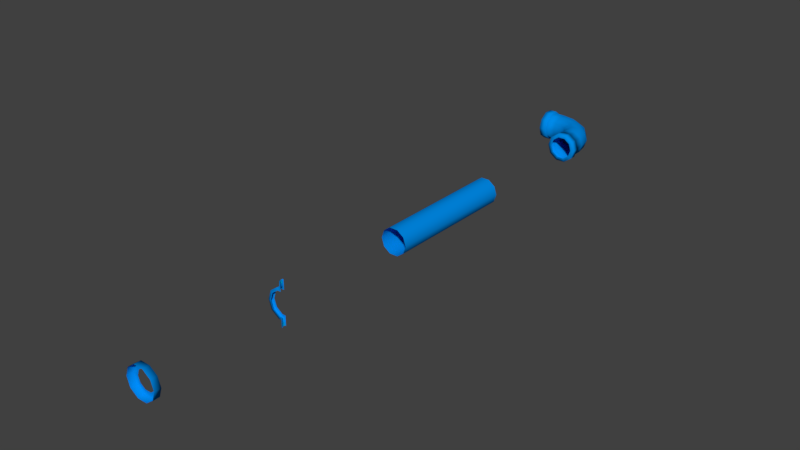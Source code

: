 # Source: Pipes_Final.blend  (saved by Blender 2.79.0; exported with 4.5.12 LTS)
import bpy
from mathutils import Matrix  # noqa: F401  (used for matrix-valued properties, if any)

bpy.ops.wm.read_factory_settings(use_empty=True)
scene = bpy.context.scene
scene.name = 'Scene'

# ---- collections
col_collection_1 = bpy.data.collections.new('Collection 1'); scene.collection.children.link(col_collection_1)

# ---- images (referenced by path relative to the original .blend; pixels are not part of the script)
import os
ASSET_DIR = os.environ.get("B2B_ASSET_DIR", "")  # directory of the original .blend (textures are referenced by path, not embedded)
HERE = os.path.dirname(os.path.abspath(__file__))  # packed textures are extracted next to this script under _unpacked/

def load_image(name, relpath, width, height, colorspace="sRGB"):
    """Load a texture the original file referenced (path relative to the .blend, or extracted next to this script)."""
    p = next((c for c in (os.path.join(HERE, relpath), os.path.join(ASSET_DIR, relpath)) if relpath and os.path.exists(c)), "")
    if p:
        img = bpy.data.images.load(p, check_existing=True)
        img.name = name
    else:  # same state as the original file: an image datablock whose file is absent (Cycles renders it pink)
        img = bpy.data.images.new(name, width, height)
        img.source = "FILE"
        img.filepath = "//" + (relpath or name)
    img.colorspace_settings.name = colorspace
    return img
img_normal = load_image('Normal', 'Normal.png', 1024, 1024, 'sRGB')

# ---- materials (node trees are filled in below, after node groups)
mat_pipe = bpy.data.materials.new('Pipe')
mat_pipe.alpha_threshold = 0.0
mat_pipe.use_transparent_shadow = False
mat_pipe.diffuse_color = (0.0, 0.2549, 0.8, 1.0)
mat_pipe.roughness = 0.5
mat_pipe.line_color = (0.0, 0.0, 0.0, 1.0)
mat_screw = bpy.data.materials.new('Screw')
mat_screw.alpha_threshold = 0.0
mat_screw.use_transparent_shadow = False
mat_screw.diffuse_color = (0.0, 0.8, 0.001066, 1.0)
mat_screw.roughness = 0.5

# ---- material node trees

# ---- world
world_world = bpy.data.worlds.new('World'); scene.world = world_world
world_world.color = (0.05088, 0.05088, 0.05088)
world_world.use_sun_shadow = False
world_world.sun_shadow_jitter_overblur = 0.0
world_world.cycles.sampling_method = 'MANUAL'

# ---- meshes
me_cuplane_012 = bpy.data.meshes.new('CUPlane.012')
me_cuplane_012.from_pydata([(-0.03376, 0.01403, 0.06645), (0.02279, 0.01403, 0.1075), (0.02279, 0.01403, -0.1076), (-0.03376, 0.01403, -0.0665), (-0.05536, 0.01403, -2.347e-05), (0.04154, 0.01403, -0.1076), (0.04154, 0.01403, 0.1075), (-0.0192, 0.01403, 0.05372), (0.0256, 0.01403, 0.08658), (0.0256, 0.01403, -0.08663), (-0.0192, 0.01403, -0.05377), (-0.03639, 0.01403, -2.348e-05), (0.04154, 0.01403, -0.08694), (0.04154, 0.01403, 0.08689), (-0.03376, -0.01402, 0.06645), (0.02279, -0.01402, 0.1075), (0.02279, -0.01402, -0.1076), (-0.03376, -0.01402, -0.0665), (-0.05536, -0.01402, -2.347e-05), (0.04154, -0.01402, -0.1076), (0.04154, -0.01402, 0.1075), (-0.0192, -0.01402, 0.05372), (0.0256, -0.01402, 0.08658), (0.0256, -0.01402, -0.08663), (-0.0192, -0.01402, -0.05377), (-0.03639, -0.01402, -2.348e-05), (0.04154, -0.01402, -0.08694), (0.04154, -0.01402, 0.08689), (0.05044, 0.01403, -0.1076), (0.05044, 0.01403, 0.1075), (0.05044, 0.01403, -0.08694), (0.05044, 0.01403, 0.08689), (0.05044, -0.01402, -0.1076), (0.05044, -0.01402, 0.1075), (0.05044, -0.01402, -0.08694), (0.05044, -0.01402, 0.08689), (0.04154, 0.01403, -0.159), (0.04154, 0.01403, 0.159), (0.04154, -0.01402, -0.159), (0.04154, -0.01402, 0.159), (0.05044, 0.01403, -0.159), (0.05044, 0.01403, 0.159), (0.05044, -0.01402, -0.159), (0.05044, -0.01402, 0.159), (0.04271, 0.009455, -0.1435), (0.03569, 0.009455, -0.1435), (0.04271, 0.004663, -0.1352), (0.03569, 0.004663, -0.1352), (0.04271, -0.00492, -0.1352), (0.03569, -0.00492, -0.1352), (0.04271, -0.009712, -0.1435), (0.03569, -0.009712, -0.1435), (0.04271, -0.00492, -0.1518), (0.03569, -0.00492, -0.1518), (0.04271, 0.004663, -0.1518), (0.03569, 0.004663, -0.1518), (0.04271, 0.009455, 0.1445), (0.03569, 0.009455, 0.1445), (0.04271, 0.004663, 0.1528), (0.03569, 0.004663, 0.1528), (0.04271, -0.00492, 0.1528), (0.03569, -0.00492, 0.1528), (0.04271, -0.009712, 0.1445), (0.03569, -0.009712, 0.1445), (0.04271, -0.00492, 0.1362), (0.03569, -0.00492, 0.1362), (0.04271, 0.004663, 0.1362), (0.03569, 0.004663, 0.1362)], [], [(14, 0, 4, 18), (15, 1, 0, 14), (20, 6, 1, 15), (17, 3, 2, 16), (18, 4, 3, 17), (16, 2, 5, 19), (4, 0, 7, 11), (3, 4, 11, 10), (0, 1, 8, 7), (1, 6, 13, 8), (2, 3, 10, 9), (5, 2, 9, 12), (18, 25, 21, 14), (17, 24, 25, 18), (14, 21, 22, 15), (15, 22, 27, 20), (16, 23, 24, 17), (19, 26, 23, 16), (19, 5, 36, 38), (26, 19, 32, 34), (20, 27, 35, 33), (29, 6, 37, 41), (5, 12, 30, 28), (13, 6, 29, 31), (32, 19, 38, 42), (20, 33, 43, 39), (6, 20, 39, 37), (5, 28, 40, 36), (44, 45, 47, 46), (46, 47, 49, 48), (48, 49, 51, 50), (50, 51, 53, 52), (47, 45, 55, 53, 51, 49), (52, 53, 55, 54), (54, 55, 45, 44), (56, 57, 59, 58), (58, 59, 61, 60), (60, 61, 63, 62), (62, 63, 65, 64), (59, 57, 67, 65, 63, 61), (64, 65, 67, 66), (66, 67, 57, 56)])
me_cuplane_012.polygons.foreach_set('use_smooth', [True] * 42)
me_cuplane_012.polygons.foreach_set('material_index', [0, 0, 0, 0, 0, 0, 0, 0, 0, 0, 0, 0, 0, 0, 0, 0, 0, 0, 0, 0, 0, 0, 0, 0, 0, 0, 0, 0, 1, 1, 1, 1, 1, 1, 1, 1, 1, 1, 1, 1, 1, 1])
_uv = me_cuplane_012.uv_layers.new(name='UVMap')
_uv.uv.foreach_set('vector', [0.8775, 0.799, 0.8995, 0.799, 0.8995, 0.8541, 0.8775, 0.8541, 0.8775, 0.744, 0.8995, 0.744, 0.8995, 0.799, 0.8775, 0.799, 0.8775, 0.7292, 0.8995, 0.7292, 0.8995, 0.744, 0.8775, 0.744, 0.8775, 0.9091, 0.8995, 0.9091, 0.8995, 0.9641, 0.8775, 0.9641, 0.8775, 0.8541, 0.8995, 0.8541, 0.8995, 0.9091, 0.8775, 0.9091, 0.8775, 0.9641, 0.8995, 0.9641, 0.8995, 0.9789, 0.8775, 0.9789, 0.7882, 0.304, 0.8052, 0.2517, 0.8166, 0.2617, 0.8031, 0.304, 0.8052, 0.3563, 0.7882, 0.304, 0.8031, 0.304, 0.8166, 0.3463, 0.8052, 0.2517, 0.8497, 0.2193, 0.8519, 0.2358, 0.8166, 0.2617, 0.8497, 0.2193, 0.8645, 0.2193, 0.8645, 0.2356, 0.8519, 0.2358, 0.8497, 0.3887, 0.8052, 0.3563, 0.8166, 0.3463, 0.8519, 0.3722, 0.8645, 0.3887, 0.8497, 0.3887, 0.8519, 0.3722, 0.8645, 0.3724, 0.9157, 0.8544, 0.9306, 0.8544, 0.9441, 0.8967, 0.9327, 0.9068, 0.9327, 0.8021, 0.9441, 0.8121, 0.9306, 0.8544, 0.9157, 0.8544, 0.9327, 0.9068, 0.9441, 0.8967, 0.9794, 0.9226, 0.9772, 0.9391, 0.9772, 0.9391, 0.9794, 0.9226, 0.992, 0.9229, 0.992, 0.9391, 0.9772, 0.7697, 0.9794, 0.7862, 0.9441, 0.8121, 0.9327, 0.8021, 0.992, 0.7697, 0.992, 0.786, 0.9794, 0.7862, 0.9772, 0.7697, 0.7882, 0.4298, 0.8103, 0.4298, 0.8103, 0.4703, 0.7882, 0.4703, 0.992, 0.786, 0.992, 0.7697, 0.999, 0.7697, 0.999, 0.786, 0.992, 0.9391, 0.992, 0.9229, 0.999, 0.9229, 0.999, 0.9391, 0.8715, 0.2193, 0.8645, 0.2193, 0.8645, 0.1788, 0.8715, 0.1788, 0.8645, 0.3887, 0.8645, 0.3724, 0.8715, 0.3724, 0.8715, 0.3887, 0.8645, 0.2356, 0.8645, 0.2193, 0.8715, 0.2193, 0.8715, 0.2356, 0.999, 0.7697, 0.992, 0.7697, 0.992, 0.7292, 0.999, 0.7292, 0.992, 0.9391, 0.999, 0.9391, 0.999, 0.9796, 0.992, 0.9796, 0.8329, 0.4703, 0.8108, 0.4703, 0.8108, 0.4298, 0.8329, 0.4298, 0.8645, 0.3887, 0.8715, 0.3887, 0.8715, 0.4292, 0.8645, 0.4292, 0.8396, 0.4373, 0.8451, 0.4373, 0.8451, 0.4449, 0.8396, 0.4449, 0.8396, 0.4449, 0.8451, 0.4449, 0.8451, 0.4524, 0.8396, 0.4524, 0.8396, 0.4524, 0.8451, 0.4524, 0.8451, 0.46, 0.8396, 0.46, 0.8396, 0.46, 0.8451, 0.46, 0.8451, 0.4675, 0.8396, 0.4675, 0.7947, 0.4869, 0.7882, 0.4831, 0.7882, 0.4756, 0.7947, 0.4718, 0.8012, 0.4756, 0.8012, 0.4831, 0.8396, 0.4675, 0.8451, 0.4675, 0.8451, 0.4751, 0.8396, 0.4751, 0.8396, 0.4298, 0.8451, 0.4298, 0.8451, 0.4373, 0.8396, 0.4373, 0.8335, 0.4373, 0.839, 0.4373, 0.839, 0.4449, 0.8335, 0.4449, 0.8335, 0.4449, 0.839, 0.4449, 0.839, 0.4524, 0.8335, 0.4524, 0.8335, 0.4524, 0.839, 0.4524, 0.839, 0.46, 0.8335, 0.46, 0.8335, 0.46, 0.839, 0.46, 0.839, 0.4675, 0.8335, 0.4675, 0.8149, 0.4831, 0.8084, 0.4869, 0.8018, 0.4831, 0.8018, 0.4756, 0.8084, 0.4718, 0.8149, 0.4756, 0.8335, 0.4675, 0.839, 0.4675, 0.839, 0.4751, 0.8335, 0.4751, 0.8335, 0.4298, 0.839, 0.4298, 0.839, 0.4373, 0.8335, 0.4373])
me_cuplane_012.materials.append(mat_pipe)
me_cuplane_012.materials.append(mat_screw)
me_cuplane_012.use_remesh_preserve_volume = False
me_cuplane_012.use_remesh_preserve_attributes = False
me_cuplane_012.use_mirror_vertex_groups = False
me_cuplane_012.update()
me_cuplane_011 = bpy.data.meshes.new('CUPlane.011')
me_cuplane_011.from_pydata([(0.02909, -0.19, 0.05878), (0.07909, -0.19, 0.09511), (0.1409, -0.19, 0.09511), (0.1909, -0.19, 0.05878), (0.21, -0.19, -3.768e-08), (0.1909, -0.19, -0.05878), (0.1409, -0.19, -0.09511), (0.07909, -0.19, -0.09511), (0.02909, -0.19, -0.05878), (0.009988, -0.19, 1.285e-08), (0.02948, -0.1184, 0.05878), (0.07924, -0.1135, 0.09511), (0.1407, -0.1075, 0.09511), (0.1905, -0.1026, 0.05878), (0.2095, -0.1007, -3.751e-08), (0.1905, -0.1026, -0.05878), (0.1407, -0.1075, -0.09511), (0.07924, -0.1135, -0.09511), (0.02948, -0.1184, -0.05878), (0.01047, -0.1203, 1.279e-08), (0.01846, -0.05707, 0.05878), (0.06466, -0.03794, 0.09511), (0.1218, -0.01429, 0.09511), (0.1679, 0.004849, 0.05878), (0.1856, 0.01216, -3.541e-08), (0.1679, 0.004849, -0.05878), (0.1218, -0.01429, -0.09511), (0.06466, -0.03794, -0.09511), (0.01846, -0.05707, -0.05878), (0.000818, -0.06438, 1.116e-08), (-0.01179, -0.01179, 0.05878), (0.02356, 0.02356, 0.09511), (0.06727, 0.06727, 0.09511), (0.1026, 0.1026, 0.05878), (0.1161, 0.1161, -4.286e-08), (0.1026, 0.1026, -0.05878), (0.06727, 0.06726, -0.09511), (0.02356, 0.02356, -0.09511), (-0.01179, -0.01179, -0.05878), (-0.0253, -0.0253, 1.488e-08), (-0.05707, 0.01846, 0.05878), (-0.03794, 0.06466, 0.09511), (-0.01428, 0.1218, 0.09511), (0.00485, 0.1679, 0.05878), (0.01216, 0.1856, -4.286e-08), (0.00485, 0.1679, -0.05878), (-0.01428, 0.1218, -0.09511), (-0.03794, 0.06466, -0.09511), (-0.05707, 0.01846, -0.05878), (-0.06438, 0.0008173, 2.233e-08), (-0.1184, 0.02948, 0.05878), (-0.1135, 0.07923, 0.09511), (-0.1075, 0.1407, 0.09511), (-0.1025, 0.1905, 0.05878), (-0.1007, 0.2095, -4.286e-08), (-0.1025, 0.1905, -0.05878), (-0.1075, 0.1407, -0.09511), (-0.1135, 0.07923, -0.09511), (-0.1184, 0.02948, -0.05878), (-0.1203, 0.01047, 1.488e-08), (-0.19, 0.02909, 0.05878), (-0.19, 0.07909, 0.09511), (-0.19, 0.1409, 0.09511), (-0.19, 0.1909, 0.05878), (-0.19, 0.21, -4.659e-08), (-0.19, 0.1909, -0.05878), (-0.19, 0.1409, -0.09511), (-0.19, 0.07909, -0.09511), (-0.19, 0.02909, -0.05878), (-0.19, 0.009987, 2.047e-08), (-0.19, 0.01857, 0.06642), (-0.19, 0.07507, 0.1075), (-0.19, 0.1449, 0.1075), (-0.19, 0.2014, 0.06642), (-0.19, 0.223, -4.969e-08), (-0.19, 0.2014, -0.06642), (-0.19, 0.1449, -0.1075), (-0.19, 0.07507, -0.1075), (-0.19, 0.01857, -0.06642), (-0.19, -0.003013, 2.609e-08), (0.01857, -0.19, 0.06642), (0.07507, -0.19, 0.1075), (0.1449, -0.19, 0.1075), (0.2014, -0.19, 0.06642), (0.223, -0.19, -3.957e-08), (0.2014, -0.19, -0.06642), (0.1449, -0.19, -0.1075), (0.07507, -0.19, -0.1075), (0.01857, -0.19, -0.06642), (-0.003012, -0.19, 1.753e-08), (-0.243, 0.01857, 0.06642), (-0.243, 0.07507, 0.1075), (-0.243, 0.1449, 0.1075), (-0.243, 0.2014, 0.06642), (-0.243, 0.223, -4.969e-08), (-0.243, 0.2014, -0.06642), (-0.243, 0.1449, -0.1075), (-0.243, 0.07507, -0.1075), (-0.243, 0.01857, -0.06642), (-0.243, -0.003013, 2.609e-08), (0.01857, -0.243, 0.06642), (0.07507, -0.243, 0.1075), (0.1449, -0.243, 0.1075), (0.2014, -0.243, 0.06642), (0.223, -0.243, -3.957e-08), (0.2014, -0.243, -0.06642), (0.1449, -0.243, -0.1075), (0.07507, -0.243, -0.1075), (0.01857, -0.243, -0.06642), (-0.003012, -0.243, 1.753e-08), (-0.243, 0.04142, 0.04981), (-0.243, 0.0838, 0.0806), (-0.243, 0.1362, 0.0806), (-0.243, 0.1786, 0.04981), (-0.243, 0.1947, -4.188e-08), (-0.243, 0.1786, -0.04981), (-0.243, 0.1362, -0.0806), (-0.243, 0.0838, -0.0806), (-0.243, 0.04142, -0.04981), (-0.243, 0.02524, 1.495e-08), (0.04142, -0.243, 0.04981), (0.0838, -0.243, 0.0806), (0.1362, -0.243, 0.0806), (0.1786, -0.243, 0.04981), (0.1947, -0.243, -3.488e-08), (0.1786, -0.243, -0.04981), (0.1362, -0.243, -0.0806), (0.0838, -0.243, -0.0806), (0.04142, -0.243, -0.04981), (0.02524, -0.243, 7.948e-09)], [], [(0, 10, 19, 9), (1, 11, 10, 0), (2, 12, 11, 1), (3, 13, 12, 2), (4, 14, 13, 3), (5, 15, 14, 4), (6, 16, 15, 5), (7, 17, 16, 6), (8, 18, 17, 7), (9, 19, 18, 8), (10, 20, 29, 19), (11, 21, 20, 10), (12, 22, 21, 11), (13, 23, 22, 12), (14, 24, 23, 13), (15, 25, 24, 14), (16, 26, 25, 15), (17, 27, 26, 16), (18, 28, 27, 17), (19, 29, 28, 18), (20, 30, 39, 29), (21, 31, 30, 20), (22, 32, 31, 21), (23, 33, 32, 22), (24, 34, 33, 23), (25, 35, 34, 24), (26, 36, 35, 25), (27, 37, 36, 26), (28, 38, 37, 27), (29, 39, 38, 28), (30, 40, 49, 39), (31, 41, 40, 30), (32, 42, 41, 31), (33, 43, 42, 32), (34, 44, 43, 33), (35, 45, 44, 34), (36, 46, 45, 35), (37, 47, 46, 36), (38, 48, 47, 37), (39, 49, 48, 38), (40, 50, 59, 49), (41, 51, 50, 40), (42, 52, 51, 41), (43, 53, 52, 42), (44, 54, 53, 43), (45, 55, 54, 44), (46, 56, 55, 45), (47, 57, 56, 46), (48, 58, 57, 47), (49, 59, 58, 48), (50, 60, 69, 59), (51, 61, 60, 50), (52, 62, 61, 51), (53, 63, 62, 52), (54, 64, 63, 53), (55, 65, 64, 54), (56, 66, 65, 55), (57, 67, 66, 56), (58, 68, 67, 57), (59, 69, 68, 58), (61, 62, 72, 71), (67, 68, 78, 77), (69, 60, 70, 79), (63, 64, 74, 73), (65, 66, 76, 75), (66, 67, 77, 76), (68, 69, 79, 78), (64, 65, 75, 74), (62, 63, 73, 72), (60, 61, 71, 70), (9, 8, 88, 89), (6, 5, 85, 86), (3, 2, 82, 83), (4, 3, 83, 84), (7, 6, 86, 87), (2, 1, 81, 82), (0, 9, 89, 80), (8, 7, 87, 88), (1, 0, 80, 81), (5, 4, 84, 85), (77, 78, 98, 97), (74, 75, 95, 94), (70, 71, 91, 90), (73, 74, 94, 93), (79, 70, 90, 99), (76, 77, 97, 96), (75, 76, 96, 95), (71, 72, 92, 91), (72, 73, 93, 92), (78, 79, 99, 98), (87, 86, 106, 107), (89, 88, 108, 109), (88, 87, 107, 108), (83, 82, 102, 103), (80, 89, 109, 100), (84, 83, 103, 104), (81, 80, 100, 101), (85, 84, 104, 105), (82, 81, 101, 102), (86, 85, 105, 106), (93, 94, 114, 113), (99, 90, 110, 119), (96, 97, 117, 116), (95, 96, 116, 115), (91, 92, 112, 111), (92, 93, 113, 112), (98, 99, 119, 118), (97, 98, 118, 117), (94, 95, 115, 114), (90, 91, 111, 110), (103, 102, 122, 123), (100, 109, 129, 120), (104, 103, 123, 124), (101, 100, 120, 121), (105, 104, 124, 125), (102, 101, 121, 122), (106, 105, 125, 126), (107, 106, 126, 127), (109, 108, 128, 129), (108, 107, 127, 128)])
me_cuplane_011.polygons.foreach_set('use_smooth', [True] * 120)
_uv = me_cuplane_011.uv_layers.new(name='UVMap')
_uv.uv.foreach_set('vector', [0.4818, 0.8803, 0.4616, 0.8182, 0.5161, 0.803, 0.5353, 0.8634, 0.4291, 0.8975, 0.4084, 0.8335, 0.4616, 0.8182, 0.4818, 0.8803, 0.376, 0.9136, 0.3587, 0.8461, 0.4084, 0.8335, 0.4291, 0.8975, 0.3213, 0.9255, 0.3116, 0.8537, 0.3587, 0.8461, 0.376, 0.9136, 0.2642, 0.9298, 0.266, 0.8553, 0.3116, 0.8537, 0.3213, 0.9255, 0.2077, 0.9224, 0.2206, 0.8518, 0.266, 0.8553, 0.2642, 0.9298, 0.1545, 0.908, 0.1746, 0.8423, 0.2206, 0.8518, 0.2077, 0.9224, 0.1035, 0.8899, 0.1263, 0.8278, 0.1746, 0.8423, 0.1545, 0.908, 0.05265, 0.8713, 0.07457, 0.8107, 0.1263, 0.8278, 0.1035, 0.8899, 0.0002904, 0.8534, 0.0207, 0.7943, 0.07457, 0.8107, 0.05265, 0.8713, 0.4616, 0.8182, 0.4487, 0.7617, 0.504, 0.7531, 0.5161, 0.803, 0.4084, 0.8335, 0.3944, 0.7702, 0.4487, 0.7617, 0.4616, 0.8182, 0.3587, 0.8461, 0.3468, 0.7761, 0.3944, 0.7702, 0.4084, 0.8335, 0.3116, 0.8537, 0.3052, 0.779, 0.3468, 0.7761, 0.3587, 0.8461, 0.266, 0.8553, 0.267, 0.7793, 0.3052, 0.779, 0.3116, 0.8537, 0.2206, 0.8518, 0.2294, 0.7781, 0.267, 0.7793, 0.266, 0.8553, 0.1746, 0.8423, 0.1891, 0.7737, 0.2294, 0.7781, 0.2206, 0.8518, 0.1263, 0.8278, 0.1429, 0.7657, 0.1891, 0.7737, 0.1746, 0.8423, 0.07457, 0.8107, 0.0897, 0.7549, 0.1429, 0.7657, 0.1263, 0.8278, 0.0207, 0.7943, 0.03363, 0.7451, 0.0897, 0.7549, 0.07457, 0.8107, 0.4487, 0.7617, 0.4439, 0.7111, 0.5005, 0.7111, 0.504, 0.7531, 0.3944, 0.7702, 0.3898, 0.7099, 0.4439, 0.7111, 0.4487, 0.7617, 0.3468, 0.7761, 0.3439, 0.7086, 0.3898, 0.7099, 0.3944, 0.7702, 0.3052, 0.779, 0.3048, 0.7079, 0.3439, 0.7086, 0.3468, 0.7761, 0.267, 0.7793, 0.2688, 0.7078, 0.3048, 0.7079, 0.3052, 0.779, 0.2294, 0.7781, 0.2329, 0.7076, 0.2688, 0.7078, 0.267, 0.7793, 0.1891, 0.7737, 0.1938, 0.7068, 0.2329, 0.7076, 0.2294, 0.7781, 0.1429, 0.7657, 0.1471, 0.706, 0.1938, 0.7068, 0.1891, 0.7737, 0.0897, 0.7549, 0.0937, 0.7042, 0.1471, 0.706, 0.1429, 0.7657, 0.03363, 0.7451, 0.03734, 0.7032, 0.0937, 0.7042, 0.0897, 0.7549, 0.4439, 0.7111, 0.4474, 0.6603, 0.5035, 0.6693, 0.5005, 0.7111, 0.3898, 0.7099, 0.394, 0.6499, 0.4474, 0.6603, 0.4439, 0.7111, 0.3439, 0.7086, 0.3481, 0.642, 0.394, 0.6499, 0.3898, 0.7099, 0.3048, 0.7079, 0.308, 0.6377, 0.3481, 0.642, 0.3439, 0.7086, 0.2688, 0.7078, 0.2706, 0.6365, 0.308, 0.6377, 0.3048, 0.7079, 0.2329, 0.7076, 0.2325, 0.6367, 0.2706, 0.6365, 0.2688, 0.7078, 0.1938, 0.7068, 0.191, 0.6394, 0.2325, 0.6367, 0.2329, 0.7076, 0.1471, 0.706, 0.1447, 0.6459, 0.191, 0.6394, 0.1938, 0.7068, 0.0937, 0.7042, 0.08988, 0.6536, 0.1447, 0.6459, 0.1471, 0.706, 0.03734, 0.7032, 0.03462, 0.6614, 0.08988, 0.6536, 0.0937, 0.7042, 0.4474, 0.6603, 0.4619, 0.6044, 0.5157, 0.6201, 0.5035, 0.6693, 0.394, 0.6499, 0.4103, 0.5879, 0.4619, 0.6044, 0.4474, 0.6603, 0.3481, 0.642, 0.3622, 0.5738, 0.4103, 0.5879, 0.394, 0.6499, 0.308, 0.6377, 0.3166, 0.5646, 0.3622, 0.5738, 0.3481, 0.642, 0.2706, 0.6365, 0.2716, 0.5612, 0.3166, 0.5646, 0.308, 0.6377, 0.2325, 0.6367, 0.2263, 0.5628, 0.2716, 0.5612, 0.2706, 0.6365, 0.191, 0.6394, 0.1797, 0.5702, 0.2263, 0.5628, 0.2325, 0.6367, 0.1447, 0.6459, 0.1306, 0.5826, 0.1797, 0.5702, 0.191, 0.6394, 0.08988, 0.6536, 0.07766, 0.5973, 0.1306, 0.5826, 0.1447, 0.6459, 0.03462, 0.6614, 0.02332, 0.6117, 0.07766, 0.5973, 0.08988, 0.6536, 0.4619, 0.6044, 0.4831, 0.544, 0.5353, 0.5612, 0.5157, 0.6201, 0.4103, 0.5879, 0.4324, 0.5261, 0.4831, 0.544, 0.4619, 0.6044, 0.3622, 0.5738, 0.3817, 0.5086, 0.4324, 0.5261, 0.4103, 0.5879, 0.3166, 0.5646, 0.329, 0.4946, 0.3817, 0.5086, 0.3622, 0.5738, 0.2716, 0.5612, 0.2731, 0.4875, 0.329, 0.4946, 0.3166, 0.5646, 0.2263, 0.5628, 0.2168, 0.4918, 0.2731, 0.4875, 0.2716, 0.5612, 0.1797, 0.5702, 0.1627, 0.5035, 0.2168, 0.4918, 0.2263, 0.5628, 0.1306, 0.5826, 0.1105, 0.5191, 0.1627, 0.5035, 0.1797, 0.5702, 0.07766, 0.5973, 0.05831, 0.5356, 0.1105, 0.5191, 0.1306, 0.5826, 0.02332, 0.6117, 0.00507, 0.5517, 0.05831, 0.5356, 0.07766, 0.5973, 0.5456, 0.7317, 0.5456, 0.7803, 0.5359, 0.7835, 0.5359, 0.7285, 0.6954, 0.7317, 0.6668, 0.6923, 0.6728, 0.684, 0.7051, 0.7285, 0.6205, 0.6773, 0.5742, 0.6923, 0.5682, 0.684, 0.6205, 0.667, 0.5742, 0.8197, 0.6205, 0.8347, 0.6205, 0.845, 0.5682, 0.828, 0.6668, 0.8197, 0.6954, 0.7803, 0.7051, 0.7835, 0.6728, 0.828, 0.6954, 0.7803, 0.6954, 0.7317, 0.7051, 0.7285, 0.7051, 0.7835, 0.6668, 0.6923, 0.6205, 0.6773, 0.6205, 0.667, 0.6728, 0.684, 0.6205, 0.8347, 0.6668, 0.8197, 0.6728, 0.828, 0.6205, 0.845, 0.5456, 0.7803, 0.5742, 0.8197, 0.5682, 0.828, 0.5359, 0.7835, 0.5742, 0.6923, 0.5456, 0.7317, 0.5359, 0.7285, 0.5682, 0.684, 0.8383, 0.6401, 0.8669, 0.6008, 0.8766, 0.6039, 0.8443, 0.6484, 0.8383, 0.5127, 0.792, 0.4977, 0.792, 0.4875, 0.8443, 0.5045, 0.7171, 0.5521, 0.7171, 0.6008, 0.7074, 0.6039, 0.7074, 0.5489, 0.7457, 0.5127, 0.7171, 0.5521, 0.7074, 0.5489, 0.7397, 0.5045, 0.8669, 0.5521, 0.8383, 0.5127, 0.8443, 0.5045, 0.8766, 0.5489, 0.7171, 0.6008, 0.7457, 0.6401, 0.7397, 0.6484, 0.7074, 0.6039, 0.792, 0.6552, 0.8383, 0.6401, 0.8443, 0.6484, 0.792, 0.6654, 0.8669, 0.6008, 0.8669, 0.5521, 0.8766, 0.5489, 0.8766, 0.6039, 0.7457, 0.6401, 0.792, 0.6552, 0.792, 0.6654, 0.7397, 0.6484, 0.792, 0.4977, 0.7457, 0.5127, 0.7397, 0.5045, 0.792, 0.4875, 0.958, 0.1103, 0.958, 0.05527, 0.9997, 0.05527, 0.9997, 0.1103, 0.958, 0.2752, 0.958, 0.2202, 0.9997, 0.2202, 0.9997, 0.2752, 0.958, 0.4951, 0.958, 0.4402, 0.9997, 0.4402, 0.9997, 0.4951, 0.958, 0.3302, 0.958, 0.2752, 0.9997, 0.2752, 0.9997, 0.3302, 0.958, 0.5501, 0.958, 0.4951, 0.9997, 0.4951, 0.9997, 0.5501, 0.958, 0.1652, 0.958, 0.1103, 0.9997, 0.1103, 0.9997, 0.1652, 0.958, 0.2202, 0.958, 0.1652, 0.9997, 0.1652, 0.9997, 0.2202, 0.958, 0.4402, 0.958, 0.3852, 0.9997, 0.3852, 0.9997, 0.4402, 0.958, 0.3852, 0.958, 0.3302, 0.9997, 0.3302, 0.9997, 0.3852, 0.958, 0.05527, 0.958, 0.0002904, 0.9997, 0.0002905, 0.9997, 0.05527, 0.9157, 0.6187, 0.9157, 0.5637, 0.9574, 0.5637, 0.9574, 0.6187, 0.9157, 0.7286, 0.9157, 0.6737, 0.9574, 0.6737, 0.9574, 0.7286, 0.9157, 0.6737, 0.9157, 0.6187, 0.9574, 0.6187, 0.9574, 0.6737, 0.9157, 0.3987, 0.9157, 0.3438, 0.9574, 0.3438, 0.9574, 0.3987, 0.9157, 0.2338, 0.9157, 0.1788, 0.9574, 0.1788, 0.9574, 0.2338, 0.9157, 0.4537, 0.9157, 0.3987, 0.9574, 0.3987, 0.9574, 0.4537, 0.9157, 0.2888, 0.9157, 0.2338, 0.9574, 0.2338, 0.9574, 0.2888, 0.9157, 0.5087, 0.9157, 0.4537, 0.9574, 0.4537, 0.9574, 0.5087, 0.9157, 0.3438, 0.9157, 0.2888, 0.9574, 0.2888, 0.9574, 0.3438, 0.9157, 0.5637, 0.9157, 0.5087, 0.9574, 0.5087, 0.9574, 0.5637, 0.8728, 0.0002904, 0.9251, 0.01728, 0.912, 0.03528, 0.8728, 0.02253, 0.8205, 0.1612, 0.7882, 0.1167, 0.8093, 0.1099, 0.8336, 0.1432, 0.9574, 0.1167, 0.9251, 0.1612, 0.912, 0.1432, 0.9362, 0.1099, 0.9574, 0.06176, 0.9574, 0.1167, 0.9362, 0.1099, 0.9362, 0.06864, 0.7882, 0.06176, 0.8205, 0.01728, 0.8336, 0.03528, 0.8093, 0.06864, 0.8205, 0.01728, 0.8728, 0.0002904, 0.8728, 0.02253, 0.8336, 0.03528, 0.8728, 0.1782, 0.8205, 0.1612, 0.8336, 0.1432, 0.8728, 0.156, 0.9251, 0.1612, 0.8728, 0.1782, 0.8728, 0.156, 0.912, 0.1432, 0.9251, 0.01728, 0.9574, 0.06176, 0.9362, 0.06864, 0.912, 0.03528, 0.7882, 0.1167, 0.7882, 0.06176, 0.8093, 0.06864, 0.8093, 0.1099, 0.738, 0.684, 0.7903, 0.667, 0.7903, 0.6893, 0.7511, 0.702, 0.8749, 0.7285, 0.8749, 0.7835, 0.8538, 0.7766, 0.8538, 0.7354, 0.7057, 0.7285, 0.738, 0.684, 0.7511, 0.702, 0.7269, 0.7354, 0.8426, 0.684, 0.8749, 0.7285, 0.8538, 0.7354, 0.8295, 0.702, 0.7057, 0.7835, 0.7057, 0.7285, 0.7269, 0.7354, 0.7269, 0.7766, 0.7903, 0.667, 0.8426, 0.684, 0.8295, 0.702, 0.7903, 0.6893, 0.738, 0.828, 0.7057, 0.7835, 0.7269, 0.7766, 0.7511, 0.81, 0.7903, 0.845, 0.738, 0.828, 0.7511, 0.81, 0.7903, 0.8227, 0.8749, 0.7835, 0.8426, 0.828, 0.8295, 0.81, 0.8538, 0.7766, 0.8426, 0.828, 0.7903, 0.845, 0.7903, 0.8227, 0.8295, 0.81])
me_cuplane_011.materials.append(mat_pipe)
me_cuplane_011.use_remesh_preserve_volume = False
me_cuplane_011.use_remesh_preserve_attributes = False
me_cuplane_011.use_mirror_vertex_groups = False
me_cuplane_011.update()
me_cuplane_010 = bpy.data.meshes.new('CUPlane.010')
me_cuplane_010.from_pydata([(-0.03492, 0.0151, -0.1075), (0.03492, 0.0151, -0.1075), (-0.07136, 0.01044, 2.182e-08), (-0.05773, 0.01044, -0.04194), (-0.02205, 0.01044, -0.06786), (0.02205, 0.01044, -0.06786), (0.05773, 0.01044, -0.04194), (0.07136, 0.01044, -1.845e-08), (0.05773, 0.01044, 0.04194), (0.02205, 0.01044, 0.06786), (-0.02205, 0.01044, 0.06786), (-0.05773, 0.01044, 0.04194), (-0.113, 0.0151, 3.722e-08), (-0.09142, 0.0151, -0.06642), (0.09142, 0.0151, -0.06642), (0.113, 0.0151, -2.654e-08), (0.09142, 0.0151, 0.06642), (0.03492, 0.0151, 0.1075), (-0.03492, 0.0151, 0.1075), (-0.09142, 0.0151, 0.06642), (-0.113, -0.03271, 3.722e-08), (-0.09142, -0.03271, -0.06642), (-0.03492, -0.03271, -0.1075), (0.03492, -0.03271, -0.1075), (0.09142, -0.03271, -0.06642), (0.113, -0.03271, -2.654e-08), (0.09142, -0.03271, 0.06642), (0.03492, -0.03271, 0.1075), (-0.03492, -0.03271, 0.1075), (-0.09142, -0.03271, 0.06642)], [], [(17, 16, 8, 9), (1, 0, 4, 5), (14, 1, 5, 6), (18, 17, 9, 10), (15, 14, 6, 7), (0, 13, 3, 4), (12, 19, 11, 2), (13, 12, 2, 3), (19, 18, 10, 11), (16, 15, 7, 8), (20, 12, 13, 21), (21, 13, 0, 22), (22, 0, 1, 23), (23, 1, 14, 24), (24, 14, 15, 25), (25, 15, 16, 26), (26, 16, 17, 27), (27, 17, 18, 28), (28, 18, 19, 29), (29, 19, 12, 20)])
me_cuplane_010.polygons.foreach_set('use_smooth', [True] * 20)
_uv = me_cuplane_010.uv_layers.new(name='UVMap')
_uv.uv.foreach_set('vector', [0.6225, 0.6665, 0.57, 0.6501, 0.589, 0.6231, 0.6222, 0.6335, 0.5671, 0.5059, 0.6189, 0.4875, 0.6199, 0.5204, 0.5872, 0.5321, 0.5359, 0.5512, 0.5671, 0.5059, 0.5872, 0.5321, 0.5675, 0.5607, 0.6747, 0.649, 0.6225, 0.6665, 0.6222, 0.6335, 0.6551, 0.6225, 0.537, 0.6061, 0.5359, 0.5512, 0.5675, 0.5607, 0.5682, 0.5954, 0.6189, 0.4875, 0.6717, 0.5028, 0.6533, 0.5301, 0.6199, 0.5204, 0.7068, 0.5494, 0.7068, 0.6044, 0.6754, 0.5943, 0.6754, 0.5596, 0.6717, 0.5028, 0.7056, 0.546, 0.6747, 0.5574, 0.6533, 0.5301, 0.7068, 0.6044, 0.6747, 0.649, 0.6551, 0.6225, 0.6754, 0.5943, 0.57, 0.6501, 0.537, 0.6061, 0.5682, 0.5954, 0.589, 0.6231, 0.9151, 0.7286, 0.8775, 0.7286, 0.8775, 0.6737, 0.9151, 0.6737, 0.9151, 0.6737, 0.8775, 0.6737, 0.8775, 0.6187, 0.9151, 0.6187, 0.9151, 0.6187, 0.8775, 0.6187, 0.8775, 0.5637, 0.9151, 0.5637, 0.9151, 0.5637, 0.8775, 0.5637, 0.8775, 0.5087, 0.9151, 0.5087, 0.9151, 0.5087, 0.8775, 0.5087, 0.8775, 0.4537, 0.9151, 0.4537, 0.9151, 0.4537, 0.8775, 0.4537, 0.8775, 0.3987, 0.9151, 0.3987, 0.9151, 0.3987, 0.8775, 0.3987, 0.8775, 0.3438, 0.9151, 0.3438, 0.9151, 0.3438, 0.8775, 0.3438, 0.8775, 0.2888, 0.9151, 0.2888, 0.9151, 0.2888, 0.8775, 0.2888, 0.8775, 0.2338, 0.9151, 0.2338, 0.9151, 0.2338, 0.8775, 0.2338, 0.8775, 0.1788, 0.9151, 0.1788])
me_cuplane_010.materials.append(mat_pipe)
me_cuplane_010.use_remesh_preserve_volume = False
me_cuplane_010.use_remesh_preserve_attributes = False
me_cuplane_010.use_mirror_vertex_groups = False
me_cuplane_010.update()
me_cuplane_005 = bpy.data.meshes.new('CUPlane.005')
me_cuplane_005.from_pydata([(-0.0809, -0.5, 0.05878), (-0.0309, -0.5, 0.09511), (0.0309, -0.5, 0.09511), (0.0809, -0.5, 0.05878), (0.1, -0.5, -2.587e-08), (0.0809, -0.5, -0.05878), (0.0309, -0.5, -0.09511), (-0.0309, -0.5, -0.09511), (-0.0809, -0.5, -0.05878), (-0.1, -0.5, 3.056e-08), (-0.0809, 0.5, 0.05878), (-0.0309, 0.5, 0.09511), (0.0309, 0.5, 0.09511), (0.0809, 0.5, 0.05878), (0.1, 0.5, -2.587e-08), (0.0809, 0.5, -0.05878), (0.0309, 0.5, -0.09511), (-0.0309, 0.5, -0.09511), (-0.0809, 0.5, -0.05878), (-0.1, 0.5, 3.056e-08)], [], [(0, 10, 19, 9), (1, 11, 10, 0), (2, 12, 11, 1), (3, 13, 12, 2), (4, 14, 13, 3), (5, 15, 14, 4), (6, 16, 15, 5), (7, 17, 16, 6), (8, 18, 17, 7), (9, 19, 18, 8)])
me_cuplane_005.polygons.foreach_set('use_smooth', [True] * 10)
_uv = me_cuplane_005.uv_layers.new(name='UVMap')
_uv.uv.foreach_set('vector', [0.7876, 0.04895, 0.0002906, 0.04895, 0.0002904, 0.0002933, 0.7876, 0.0002904, 0.7876, 0.09761, 0.0002907, 0.09761, 0.0002906, 0.04895, 0.7876, 0.04895, 0.7876, 0.1463, 0.0002907, 0.1463, 0.0002907, 0.09761, 0.7876, 0.09761, 0.7876, 0.1949, 0.0002906, 0.1949, 0.0002907, 0.1463, 0.7876, 0.1463, 0.7876, 0.2436, 0.0002907, 0.2436, 0.0002906, 0.1949, 0.7876, 0.1949, 0.7876, 0.2922, 0.0002909, 0.2922, 0.0002907, 0.2436, 0.7876, 0.2436, 0.7876, 0.3409, 0.0002907, 0.3409, 0.0002909, 0.2922, 0.7876, 0.2922, 0.7876, 0.3896, 0.0002906, 0.3896, 0.0002907, 0.3409, 0.7876, 0.3409, 0.7876, 0.4382, 0.0002906, 0.4382, 0.0002906, 0.3896, 0.7876, 0.3896, 0.7876, 0.4869, 0.0002904, 0.4869, 0.0002906, 0.4382, 0.7876, 0.4382])
me_cuplane_005.materials.append(mat_pipe)
me_cuplane_005.use_remesh_preserve_volume = False
me_cuplane_005.use_remesh_preserve_attributes = False
me_cuplane_005.use_mirror_vertex_groups = False
me_cuplane_005.update()

# ---- objects
ob_pipe_band = bpy.data.objects.new('Pipe_Band', me_cuplane_012)
ob_pipe_curved = bpy.data.objects.new('Pipe_Curved', me_cuplane_011)
ob_pipe_bottom = bpy.data.objects.new('Pipe_Bottom', me_cuplane_010)
ob_pipe = bpy.data.objects.new('Pipe', me_cuplane_005)

# ---- transforms, parenting, visibility, modifiers, constraints
ob_pipe_band.location = (-0.05058, -1.0, 2.351e-05)
ob_pipe_band.lineart.crease_threshold = 0.0
ob_pipe_band.material_slots[0].link = 'OBJECT'; ob_pipe_band.material_slots[0].material = mat_pipe
ob_pipe_band.material_slots[1].link = 'OBJECT'; ob_pipe_band.material_slots[1].material = mat_screw
ob_pipe_curved.location = (-0.1144, 2.243, 1.678e-08)
ob_pipe_curved.lineart.crease_threshold = 0.0
ob_pipe_curved.material_slots[0].link = 'OBJECT'; ob_pipe_curved.material_slots[0].material = mat_pipe
ob_pipe_bottom.location = (3.827e-10, -2.01, -4.003e-10)
ob_pipe_bottom.lineart.crease_threshold = 0.0
ob_pipe_bottom.material_slots[0].link = 'OBJECT'; ob_pipe_bottom.material_slots[0].material = mat_pipe
ob_pipe.location = (4.385e-09, 0.5, 2.027e-09)
ob_pipe.lineart.crease_threshold = 0.0
ob_pipe.material_slots[0].link = 'OBJECT'; ob_pipe.material_slots[0].material = mat_pipe

# ---- collection membership
col_collection_1.objects.link(ob_pipe_band)
col_collection_1.objects.link(ob_pipe_curved)
col_collection_1.objects.link(ob_pipe_bottom)
col_collection_1.objects.link(ob_pipe)

# ---- scene / render settings (as saved in the file)
scene.frame_start = 1; scene.frame_end = 250; scene.frame_set(1)
scene.render.engine = 'BLENDER_EEVEE_NEXT'
scene.render.resolution_percentage = 50
scene.render.dither_intensity = 0.0
scene.cycles.use_denoising = False
scene.cycles.samples = 128
scene.cycles.sampling_pattern = 'TABULATED_SOBOL'
scene.cycles.use_adaptive_sampling = False
scene.cycles.use_light_tree = False
scene.cycles.blur_glossy = 0.0
scene.cycles.sample_clamp_indirect = 0.0
scene.cycles.bake_type = 'NORMAL'
scene.view_settings.view_transform = 'Standard'
bpy.context.view_layer.update()

# ---- added for rendering (the .blend has no active camera and no usable light): camera, sun
cam_auto = bpy.data.cameras.new('AutoCamera')
cam_auto.lens = 50.0
cam_auto.sensor_width = 36.0
cam_auto.clip_end = 1000.0
ob_auto_camera = bpy.data.objects.new('AutoCamera', cam_auto)
scene.collection.objects.link(ob_auto_camera)
ob_auto_camera.location = (4.08251, -4.83415, 3.36379)
ob_auto_camera.rotation_euler = (1.09748, -7.21219e-08, 0.694738)
scene.camera = ob_auto_camera
light_auto_sun = bpy.data.lights.new('AutoSun', 'SUN')
light_auto_sun.energy = 3.0
light_auto_sun.angle = 0.0523599
ob_auto_sun = bpy.data.objects.new('AutoSun', light_auto_sun)
scene.collection.objects.link(ob_auto_sun)
ob_auto_sun.rotation_euler = (0.872665, 0.174533, 0.523599)
bpy.context.view_layer.update()
